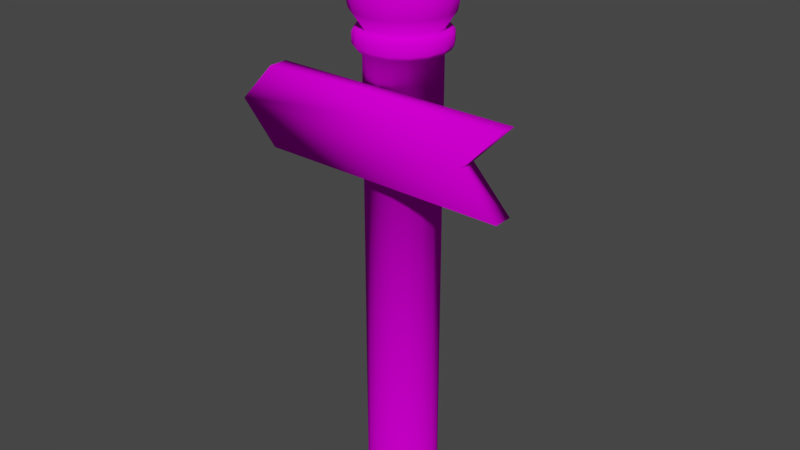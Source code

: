 # Source: pole.blend  (saved by Blender 2.79.0; exported with 4.5.12 LTS)
import bpy
from mathutils import Matrix  # noqa: F401  (used for matrix-valued properties, if any)

bpy.ops.wm.read_factory_settings(use_empty=True)
scene = bpy.context.scene
scene.name = 'Scene'

# ---- collections
col_collection_1 = bpy.data.collections.new('Collection 1'); scene.collection.children.link(col_collection_1)

# ---- images (referenced by path relative to the original .blend; pixels are not part of the script)
import os
ASSET_DIR = os.environ.get("B2B_ASSET_DIR", "")  # directory of the original .blend (textures are referenced by path, not embedded)
HERE = os.path.dirname(os.path.abspath(__file__))  # packed textures are extracted next to this script under _unpacked/

def load_image(name, relpath, width, height, colorspace="sRGB"):
    """Load a texture the original file referenced (path relative to the .blend, or extracted next to this script)."""
    p = next((c for c in (os.path.join(HERE, relpath), os.path.join(ASSET_DIR, relpath)) if relpath and os.path.exists(c)), "")
    if p:
        img = bpy.data.images.load(p, check_existing=True)
        img.name = name
    else:  # same state as the original file: an image datablock whose file is absent (Cycles renders it pink)
        img = bpy.data.images.new(name, width, height)
        img.source = "FILE"
        img.filepath = "//" + (relpath or name)
    img.colorspace_settings.name = colorspace
    return img
img_pole_col_png = load_image('pole_col.png', 'pole_col.png', 1024, 1024, 'sRGB')

# ---- materials (node trees are filled in below, after node groups)
mat_pole = bpy.data.materials.new('Pole')
mat_pole.alpha_threshold = 0.0
mat_pole.roughness = 0.5

# ---- material node trees
mat_pole.use_nodes = True; mat_pole.node_tree.nodes.clear()
_N = mat_pole.node_tree.nodes; _L = mat_pole.node_tree.links
n0 = _N.new('ShaderNodeOutputMaterial'); n0.name = 'Material Output'; n0.location = (300, 300)
n1 = _N.new('ShaderNodeTexImage'); n1.name = 'Image Texture'; n1.location = (-223, 347)
n1.width = 140
n1.image = img_pole_col_png
n2 = _N.new('ShaderNodeBsdfDiffuse'); n2.name = 'Diffuse BSDF'; n2.location = (40, 316)
_L.new(n2.outputs[0], n0.inputs[0])
_L.new(n1.outputs[0], n2.inputs[0])
n0.is_active_output = True

# ---- world
world_world = bpy.data.worlds.new('World'); scene.world = world_world
world_world.color = (0.05088, 0.05088, 0.05088)
world_world.use_sun_shadow = False
world_world.sun_shadow_jitter_overblur = 0.0
world_world.cycles.sampling_method = 'MANUAL'

# ---- meshes
me_pole = bpy.data.meshes.new('pole')
me_pole.from_pydata([(-0.02196, 0.05302, 0.7515), (4.718e-08, 0.05739, 0.723), (-0.04058, 0.04058, 0.7515), (0.02196, 0.05302, 0.723), (-0.05302, 0.02196, 0.7515), (0.04058, 0.04058, 0.723), (-0.05739, 1.359e-08, 0.7515), (0.05302, 0.02196, 0.723), (-0.05302, -0.02196, 0.7515), (0.05739, 1.04e-08, 0.723), (-0.04058, -0.04058, 0.7515), (0.05302, -0.02196, 0.723), (-0.02196, -0.05302, 0.7515), (0.04058, -0.04058, 0.723), (5.585e-08, -0.05739, 0.7515), (0.02196, -0.05302, 0.723), (0.02196, -0.05302, 0.7515), (5.585e-08, -0.05739, 0.723), (0.04058, -0.04058, 0.7515), (-0.02196, -0.05302, 0.723), (0.05302, -0.02196, 0.7515), (-0.04058, -0.04058, 0.723), (0.05739, 1.04e-08, 0.7515), (-0.05302, -0.02196, 0.723), (0.05302, 0.02196, 0.7515), (-0.05739, 1.359e-08, 0.723), (0.04058, 0.04058, 0.7515), (-0.05302, 0.02196, 0.723), (0.02196, 0.05302, 0.7515), (-0.04058, 0.04058, 0.723), (4.718e-08, 0.05739, 0.7515), (-0.02196, 0.05302, 0.723), (4.718e-08, 0.05739, 0.0), (0.02196, 0.05302, 0.0), (0.04058, 0.04058, 0.0), (0.05302, 0.02196, 0.0), (0.05739, 1.04e-08, 0.0), (0.05302, -0.02196, 0.0), (0.04058, -0.04058, 0.0), (0.02196, -0.05302, 0.0), (5.585e-08, -0.05739, 0.0), (-0.02196, -0.05302, 0.0), (-0.04058, -0.04058, 0.0), (-0.05302, -0.02196, 0.0), (-0.05739, 1.359e-08, 0.0), (-0.05302, 0.02196, 0.0), (-0.04058, 0.04058, 0.0), (-0.02196, 0.05302, 0.0), (-0.07189, 1.361e-08, 0.7451), (-0.0673, 1.36e-08, 0.7515), (-0.07189, 1.361e-08, 0.7294), (-0.0673, 1.36e-08, 0.723), (0.02751, 0.06642, 0.7294), (0.02576, 0.06218, 0.723), (4.615e-08, 0.0673, 0.723), (4.566e-08, 0.07189, 0.7294), (0.05083, 0.05083, 0.7451), (0.04759, 0.04759, 0.7515), (0.05083, 0.05083, 0.7294), (0.04759, 0.04759, 0.723), (-0.06642, 0.02751, 0.7294), (-0.06218, 0.02576, 0.723), (-0.06642, 0.02751, 0.7451), (-0.06218, 0.02576, 0.7515), (-0.05083, 0.05083, 0.7451), (-0.04759, 0.04759, 0.7515), (-0.05083, 0.05083, 0.7294), (-0.04759, 0.04759, 0.723), (5.652e-08, -0.07189, 0.7294), (5.631e-08, -0.0673, 0.723), (5.652e-08, -0.07189, 0.7451), (5.631e-08, -0.0673, 0.7515), (0.06642, 0.02751, 0.7294), (0.06218, 0.02576, 0.723), (-0.02751, -0.06642, 0.7451), (-0.02576, -0.06218, 0.7515), (-0.02751, -0.06642, 0.7294), (-0.02576, -0.06218, 0.723), (0.06642, 0.02751, 0.7451), (0.06218, 0.02576, 0.7515), (0.07189, 9.611e-09, 0.7294), (0.0673, 9.859e-09, 0.723), (0.07189, 9.611e-09, 0.7451), (0.0673, 9.859e-09, 0.7515), (-0.02751, 0.06642, 0.7294), (-0.02576, 0.06218, 0.723), (-0.02751, 0.06642, 0.7451), (-0.02576, 0.06218, 0.7515), (0.06642, -0.02751, 0.7294), (0.06218, -0.02576, 0.723), (4.615e-08, 0.0673, 0.7515), (4.566e-08, 0.07189, 0.7451), (-0.05083, -0.05083, 0.7294), (-0.04759, -0.04759, 0.723), (-0.05083, -0.05083, 0.7451), (-0.04759, -0.04759, 0.7515), (0.05083, -0.05083, 0.7294), (0.04759, -0.04759, 0.723), (-0.06642, -0.02751, 0.7451), (-0.06218, -0.02576, 0.7515), (-0.06642, -0.02751, 0.7294), (-0.06218, -0.02576, 0.723), (0.06642, -0.02751, 0.7451), (0.06218, -0.02576, 0.7515), (0.02751, -0.06642, 0.7294), (0.02576, -0.06218, 0.723), (0.05083, -0.05083, 0.7451), (0.04759, -0.04759, 0.7515), (0.02751, -0.06642, 0.7451), (0.02576, -0.06218, 0.7515), (0.02751, 0.06642, 0.7451), (0.02576, 0.06218, 0.7515), (3.318e-08, 0.03137, 0.8858), (3.318e-08, 0.05796, 0.868), (3.318e-08, 0.07573, 0.8414), (3.318e-08, 0.08197, 0.8101), (3.318e-08, 0.07573, 0.7787), (2.845e-08, 3.426e-07, 0.892), (0.012, 0.02898, 0.8858), (0.02218, 0.05355, 0.868), (0.02898, 0.06997, 0.8414), (0.03137, 0.07573, 0.8101), (0.02898, 0.06997, 0.7787), (0.02218, 0.02218, 0.8858), (0.04099, 0.04099, 0.868), (0.05355, 0.05355, 0.8414), (0.05796, 0.05796, 0.8101), (0.05355, 0.05355, 0.7787), (0.02898, 0.01201, 0.8858), (0.05355, 0.02218, 0.868), (0.06997, 0.02898, 0.8414), (0.07573, 0.03137, 0.8101), (0.06997, 0.02898, 0.7787), (0.03137, 3.524e-07, 0.8858), (0.05796, 3.475e-07, 0.868), (0.07573, 3.426e-07, 0.8414), (0.08197, 3.426e-07, 0.8101), (0.07573, 3.426e-07, 0.7787), (0.02898, -0.012, 0.8858), (0.05355, -0.02218, 0.868), (0.06997, -0.02898, 0.8414), (0.07573, -0.03137, 0.8101), (0.06997, -0.02898, 0.7787), (0.02218, -0.02218, 0.8858), (0.04099, -0.04099, 0.868), (0.05355, -0.05355, 0.8414), (0.05796, -0.05796, 0.8101), (0.05355, -0.05355, 0.7787), (0.012, -0.02898, 0.8858), (0.02218, -0.05355, 0.868), (0.02898, -0.06997, 0.8414), (0.03137, -0.07573, 0.8101), (0.02898, -0.06997, 0.7787), (2.722e-08, -0.03137, 0.8858), (1.135e-08, -0.05796, 0.868), (8.902e-09, -0.07573, 0.8414), (6.459e-09, -0.08197, 0.8101), (8.902e-09, -0.07573, 0.7787), (-0.012, -0.02898, 0.8858), (-0.02218, -0.05355, 0.868), (-0.02898, -0.06997, 0.8414), (-0.03137, -0.07573, 0.8101), (-0.02898, -0.06997, 0.7787), (-0.02218, -0.02218, 0.8858), (-0.04099, -0.04099, 0.868), (-0.05355, -0.05355, 0.8414), (-0.05796, -0.05796, 0.8101), (-0.05355, -0.05355, 0.7787), (-0.02898, -0.012, 0.8858), (-0.05355, -0.02218, 0.868), (-0.06997, -0.02898, 0.8414), (-0.07573, -0.03137, 0.8101), (-0.06997, -0.02898, 0.7787), (-0.03137, 3.622e-07, 0.8858), (-0.05796, 3.817e-07, 0.868), (-0.07573, 3.842e-07, 0.8414), (-0.08197, 3.915e-07, 0.8101), (-0.07573, 3.842e-07, 0.7787), (-0.02898, 0.01201, 0.8858), (-0.05355, 0.02218, 0.868), (-0.06997, 0.02898, 0.8414), (-0.07573, 0.03137, 0.8101), (-0.06997, 0.02898, 0.7787), (-0.02218, 0.02218, 0.8858), (-0.04099, 0.04099, 0.868), (-0.05355, 0.05355, 0.8414), (-0.05796, 0.05796, 0.8101), (-0.05355, 0.05355, 0.7787), (-0.012, 0.02898, 0.8858), (-0.02218, 0.05355, 0.868), (-0.02898, 0.06997, 0.8414), (-0.03137, 0.07573, 0.8101), (-0.02898, 0.06997, 0.7787), (-0.1738, -0.05722, 0.5532), (0.2259, -0.05722, 0.5532), (-0.1738, -0.05722, 0.6796), (0.2259, -0.05722, 0.6796), (-0.1738, -0.08766, 0.5532), (0.2259, -0.08766, 0.5532), (-0.1738, -0.08766, 0.6796), (0.2259, -0.08766, 0.6796), (-0.234, -0.05722, 0.6164), (0.1657, -0.05722, 0.6164), (-0.234, -0.08766, 0.6164), (0.1657, -0.08766, 0.6164)], [], [(32, 1, 3, 33), (33, 3, 5, 34), (34, 5, 7, 35), (35, 7, 9, 36), (36, 9, 11, 37), (37, 11, 13, 38), (38, 13, 15, 39), (39, 15, 17, 40), (40, 17, 19, 41), (41, 19, 21, 42), (42, 21, 23, 43), (43, 23, 25, 44), (44, 25, 27, 45), (45, 27, 29, 46), (66, 60, 62, 64), (46, 29, 31, 47), (47, 31, 1, 32), (8, 6, 49, 99), (88, 80, 82, 102), (25, 23, 101, 51), (11, 9, 81, 89), (14, 12, 75, 71), (0, 30, 90, 87), (2, 0, 87, 65), (3, 1, 54, 53), (80, 72, 78, 82), (84, 66, 64, 86), (18, 16, 109, 107), (76, 68, 70, 74), (13, 11, 89, 97), (27, 25, 51, 61), (29, 27, 61, 67), (30, 28, 111, 90), (23, 21, 93, 101), (1, 31, 85, 54), (92, 76, 74, 94), (68, 104, 108, 70), (4, 2, 65, 63), (55, 84, 86, 91), (20, 18, 107, 103), (60, 50, 48, 62), (22, 20, 103, 83), (12, 10, 95, 75), (31, 29, 67, 85), (28, 26, 57, 111), (19, 17, 69, 77), (5, 3, 53, 59), (52, 55, 91, 110), (6, 4, 63, 49), (7, 5, 59, 73), (24, 22, 83, 79), (26, 24, 79, 57), (15, 13, 97, 105), (96, 88, 102, 106), (17, 15, 105, 69), (21, 19, 77, 93), (100, 92, 94, 98), (58, 52, 110, 56), (10, 8, 99, 95), (16, 14, 71, 109), (104, 96, 106, 108), (72, 58, 56, 78), (9, 7, 73, 81), (53, 54, 55, 52), (59, 53, 52, 58), (73, 59, 58, 72), (81, 73, 72, 80), (89, 81, 80, 88), (97, 89, 88, 96), (105, 97, 96, 104), (91, 86, 87, 90), (69, 105, 104, 68), (86, 64, 65, 87), (64, 62, 63, 65), (77, 69, 68, 76), (62, 48, 49, 63), (48, 98, 99, 49), (93, 77, 76, 92), (98, 94, 95, 99), (94, 74, 75, 95), (101, 93, 92, 100), (74, 70, 71, 75), (70, 108, 109, 71), (51, 101, 100, 50), (108, 106, 107, 109), (106, 102, 103, 107), (61, 51, 50, 60), (102, 82, 83, 103), (82, 78, 79, 83), (67, 61, 60, 66), (78, 56, 57, 79), (56, 110, 111, 57), (85, 67, 66, 84), (110, 91, 90, 111), (54, 85, 84, 55), (50, 100, 98, 48), (112, 117, 118), (2, 187, 192, 0), (115, 114, 120, 121), (113, 112, 118, 119), (116, 115, 121, 122), (114, 113, 119, 120), (121, 120, 125, 126), (119, 118, 123, 124), (122, 121, 126, 127), (120, 119, 124, 125), (118, 117, 123), (4, 182, 187, 2), (127, 126, 131, 132), (125, 124, 129, 130), (123, 117, 128), (6, 177, 182, 4), (126, 125, 130, 131), (124, 123, 128, 129), (130, 129, 134, 135), (128, 117, 133), (8, 172, 177, 6), (131, 130, 135, 136), (129, 128, 133, 134), (132, 131, 136, 137), (10, 167, 172, 8), (136, 135, 140, 141), (134, 133, 138, 139), (137, 136, 141, 142), (135, 134, 139, 140), (133, 117, 138), (139, 138, 143, 144), (142, 141, 146, 147), (140, 139, 144, 145), (138, 117, 143), (12, 162, 167, 10), (141, 140, 145, 146), (147, 146, 151, 152), (145, 144, 149, 150), (143, 117, 148), (14, 157, 162, 12), (146, 145, 150, 151), (144, 143, 148, 149), (148, 117, 153), (16, 152, 157, 14), (151, 150, 155, 156), (149, 148, 153, 154), (152, 151, 156, 157), (150, 149, 154, 155), (18, 147, 152, 16), (156, 155, 160, 161), (154, 153, 158, 159), (157, 156, 161, 162), (155, 154, 159, 160), (153, 117, 158), (162, 161, 166, 167), (160, 159, 164, 165), (158, 117, 163), (20, 142, 147, 18), (161, 160, 165, 166), (159, 158, 163, 164), (167, 166, 171, 172), (165, 164, 169, 170), (163, 117, 168), (22, 137, 142, 20), (166, 165, 170, 171), (164, 163, 168, 169), (24, 132, 137, 22), (171, 170, 175, 176), (169, 168, 173, 174), (172, 171, 176, 177), (170, 169, 174, 175), (168, 117, 173), (176, 175, 180, 181), (174, 173, 178, 179), (177, 176, 181, 182), (175, 174, 179, 180), (173, 117, 178), (26, 127, 132, 24), (182, 181, 186, 187), (180, 179, 184, 185), (178, 117, 183), (28, 122, 127, 26), (181, 180, 185, 186), (179, 178, 183, 184), (185, 184, 189, 190), (183, 117, 188), (30, 116, 122, 28), (186, 185, 190, 191), (184, 183, 188, 189), (187, 186, 191, 192), (0, 192, 116, 30), (191, 190, 114, 115), (189, 188, 112, 113), (192, 191, 115, 116), (190, 189, 113, 114), (188, 117, 112), (201, 195, 196, 202), (203, 204, 200, 199), (201, 193, 197, 203), (196, 195, 199, 200), (193, 194, 198, 197), (202, 196, 200, 204), (194, 202, 204, 198), (195, 201, 203, 199), (197, 198, 204, 203), (193, 201, 202, 194)])
me_pole.polygons.foreach_set('use_smooth', [True] * 202)
_uv = me_pole.uv_layers.new(name='UVMap')
_uv.uv.foreach_set('vector', [0.4005, 0.01346, 0.4005, 0.7635, 0.3775, 0.7635, 0.3775, 0.01346, 0.3775, 0.01346, 0.3775, 0.7635, 0.3545, 0.7635, 0.3545, 0.01346, 0.3545, 0.01346, 0.3545, 0.7635, 0.3314, 0.7635, 0.3314, 0.01346, 0.3314, 0.01346, 0.3314, 0.7635, 0.3084, 0.7635, 0.3084, 0.01346, 0.3084, 0.01346, 0.3084, 0.7635, 0.2854, 0.7635, 0.2854, 0.01346, 0.2854, 0.01346, 0.2854, 0.7635, 0.2624, 0.7635, 0.2624, 0.01346, 0.2624, 0.01346, 0.2624, 0.7635, 0.2394, 0.7635, 0.2394, 0.01346, 0.2394, 0.01346, 0.2394, 0.7635, 0.2164, 0.7635, 0.2164, 0.01346, 0.2164, 0.01346, 0.2164, 0.7635, 0.1934, 0.7635, 0.1934, 0.01346, 0.1934, 0.01346, 0.1934, 0.7635, 0.1704, 0.7635, 0.1704, 0.01346, 0.1704, 0.01346, 0.1704, 0.7635, 0.1474, 0.7635, 0.1474, 0.01346, 0.1474, 0.01346, 0.1474, 0.7635, 0.1243, 0.7635, 0.1243, 0.01346, 0.1243, 0.01346, 0.1243, 0.7635, 0.1013, 0.7635, 0.1013, 0.01346, 0.1013, 0.01346, 0.1013, 0.7635, 0.07833, 0.7635, 0.07833, 0.01346, 0.07833, 0.782, 0.1013, 0.782, 0.1013, 0.7982, 0.07833, 0.7982, 0.07833, 0.01346, 0.07833, 0.7635, 0.05532, 0.7635, 0.05532, 0.01346, 0.05532, 0.01346, 0.05532, 0.7635, 0.03231, 0.7635, 0.03231, 0.01346, 0.1474, 0.8167, 0.1243, 0.8167, 0.1243, 0.8064, 0.1474, 0.8064, 0.2854, 0.782, 0.3084, 0.782, 0.3084, 0.7982, 0.2854, 0.7982, 0.1243, 0.7635, 0.1474, 0.7635, 0.1474, 0.7738, 0.1243, 0.7738, 0.2854, 0.7635, 0.3084, 0.7635, 0.3084, 0.7738, 0.2854, 0.7738, 0.2164, 0.8167, 0.1934, 0.8167, 0.1934, 0.8064, 0.2164, 0.8064, 0.05532, 0.8167, 0.03231, 0.8167, 0.03231, 0.8064, 0.05532, 0.8064, 0.07833, 0.8167, 0.05532, 0.8167, 0.05532, 0.8064, 0.07833, 0.8064, 0.3775, 0.7635, 0.4005, 0.7635, 0.4005, 0.7738, 0.3775, 0.7738, 0.3084, 0.782, 0.3314, 0.782, 0.3314, 0.7982, 0.3084, 0.7982, 0.05532, 0.782, 0.07833, 0.782, 0.07833, 0.7982, 0.05532, 0.7982, 0.2624, 0.8167, 0.2394, 0.8167, 0.2394, 0.8064, 0.2624, 0.8064, 0.1934, 0.782, 0.2164, 0.782, 0.2164, 0.7982, 0.1934, 0.7982, 0.2624, 0.7635, 0.2854, 0.7635, 0.2854, 0.7738, 0.2624, 0.7738, 0.1013, 0.7635, 0.1243, 0.7635, 0.1243, 0.7738, 0.1013, 0.7738, 0.07833, 0.7635, 0.1013, 0.7635, 0.1013, 0.7738, 0.07833, 0.7738, 0.4005, 0.8167, 0.3775, 0.8167, 0.3775, 0.8064, 0.4005, 0.8064, 0.1474, 0.7635, 0.1704, 0.7635, 0.1704, 0.7738, 0.1474, 0.7738, 0.03231, 0.7635, 0.05532, 0.7635, 0.05532, 0.7738, 0.03231, 0.7738, 0.1704, 0.782, 0.1934, 0.782, 0.1934, 0.7982, 0.1704, 0.7982, 0.2164, 0.782, 0.2394, 0.782, 0.2394, 0.7982, 0.2164, 0.7982, 0.1013, 0.8167, 0.07833, 0.8167, 0.07833, 0.8064, 0.1013, 0.8064, 0.03231, 0.782, 0.05532, 0.782, 0.05532, 0.7982, 0.03231, 0.7982, 0.2854, 0.8167, 0.2624, 0.8167, 0.2624, 0.8064, 0.2854, 0.8064, 0.1013, 0.782, 0.1243, 0.782, 0.1243, 0.7982, 0.1013, 0.7982, 0.3084, 0.8167, 0.2854, 0.8167, 0.2854, 0.8064, 0.3084, 0.8064, 0.1934, 0.8167, 0.1704, 0.8167, 0.1704, 0.8064, 0.1934, 0.8064, 0.05532, 0.7635, 0.07833, 0.7635, 0.07833, 0.7738, 0.05532, 0.7738, 0.3775, 0.8167, 0.3545, 0.8167, 0.3545, 0.8064, 0.3775, 0.8064, 0.1934, 0.7635, 0.2164, 0.7635, 0.2164, 0.7738, 0.1934, 0.7738, 0.3545, 0.7635, 0.3775, 0.7635, 0.3775, 0.7738, 0.3545, 0.7738, 0.3775, 0.782, 0.4005, 0.782, 0.4005, 0.7982, 0.3775, 0.7982, 0.1243, 0.8167, 0.1013, 0.8167, 0.1013, 0.8064, 0.1243, 0.8064, 0.3314, 0.7635, 0.3545, 0.7635, 0.3545, 0.7738, 0.3314, 0.7738, 0.3314, 0.8167, 0.3084, 0.8167, 0.3084, 0.8064, 0.3314, 0.8064, 0.3545, 0.8167, 0.3314, 0.8167, 0.3314, 0.8064, 0.3545, 0.8064, 0.2394, 0.7635, 0.2624, 0.7635, 0.2624, 0.7738, 0.2394, 0.7738, 0.2624, 0.782, 0.2854, 0.782, 0.2854, 0.7982, 0.2624, 0.7982, 0.2164, 0.7635, 0.2394, 0.7635, 0.2394, 0.7738, 0.2164, 0.7738, 0.1704, 0.7635, 0.1934, 0.7635, 0.1934, 0.7738, 0.1704, 0.7738, 0.1474, 0.782, 0.1704, 0.782, 0.1704, 0.7982, 0.1474, 0.7982, 0.3545, 0.782, 0.3775, 0.782, 0.3775, 0.7982, 0.3545, 0.7982, 0.1704, 0.8167, 0.1474, 0.8167, 0.1474, 0.8064, 0.1704, 0.8064, 0.2394, 0.8167, 0.2164, 0.8167, 0.2164, 0.8064, 0.2394, 0.8064, 0.2394, 0.782, 0.2624, 0.782, 0.2624, 0.7982, 0.2394, 0.7982, 0.3314, 0.782, 0.3545, 0.782, 0.3545, 0.7982, 0.3314, 0.7982, 0.3084, 0.7635, 0.3314, 0.7635, 0.3314, 0.7738, 0.3084, 0.7738, 0.3775, 0.7738, 0.4005, 0.7738, 0.4005, 0.782, 0.3775, 0.782, 0.3545, 0.7738, 0.3775, 0.7738, 0.3775, 0.782, 0.3545, 0.782, 0.3314, 0.7738, 0.3545, 0.7738, 0.3545, 0.782, 0.3314, 0.782, 0.3084, 0.7738, 0.3314, 0.7738, 0.3314, 0.782, 0.3084, 0.782, 0.2854, 0.7738, 0.3084, 0.7738, 0.3084, 0.782, 0.2854, 0.782, 0.2624, 0.7738, 0.2854, 0.7738, 0.2854, 0.782, 0.2624, 0.782, 0.2394, 0.7738, 0.2624, 0.7738, 0.2624, 0.782, 0.2394, 0.782, 0.03231, 0.7982, 0.05532, 0.7982, 0.05532, 0.8064, 0.03231, 0.8064, 0.2164, 0.7738, 0.2394, 0.7738, 0.2394, 0.782, 0.2164, 0.782, 0.05532, 0.7982, 0.07833, 0.7982, 0.07833, 0.8064, 0.05532, 0.8064, 0.07833, 0.7982, 0.1013, 0.7982, 0.1013, 0.8064, 0.07833, 0.8064, 0.1934, 0.7738, 0.2164, 0.7738, 0.2164, 0.782, 0.1934, 0.782, 0.1013, 0.7982, 0.1243, 0.7982, 0.1243, 0.8064, 0.1013, 0.8064, 0.1243, 0.7982, 0.1474, 0.7982, 0.1474, 0.8064, 0.1243, 0.8064, 0.1704, 0.7738, 0.1934, 0.7738, 0.1934, 0.782, 0.1704, 0.782, 0.1474, 0.7982, 0.1704, 0.7982, 0.1704, 0.8064, 0.1474, 0.8064, 0.1704, 0.7982, 0.1934, 0.7982, 0.1934, 0.8064, 0.1704, 0.8064, 0.1474, 0.7738, 0.1704, 0.7738, 0.1704, 0.782, 0.1474, 0.782, 0.1934, 0.7982, 0.2164, 0.7982, 0.2164, 0.8064, 0.1934, 0.8064, 0.2164, 0.7982, 0.2394, 0.7982, 0.2394, 0.8064, 0.2164, 0.8064, 0.1243, 0.7738, 0.1474, 0.7738, 0.1474, 0.782, 0.1243, 0.782, 0.2394, 0.7982, 0.2624, 0.7982, 0.2624, 0.8064, 0.2394, 0.8064, 0.2624, 0.7982, 0.2854, 0.7982, 0.2854, 0.8064, 0.2624, 0.8064, 0.1013, 0.7738, 0.1243, 0.7738, 0.1243, 0.782, 0.1013, 0.782, 0.2854, 0.7982, 0.3084, 0.7982, 0.3084, 0.8064, 0.2854, 0.8064, 0.3084, 0.7982, 0.3314, 0.7982, 0.3314, 0.8064, 0.3084, 0.8064, 0.07833, 0.7738, 0.1013, 0.7738, 0.1013, 0.782, 0.07833, 0.782, 0.3314, 0.7982, 0.3545, 0.7982, 0.3545, 0.8064, 0.3314, 0.8064, 0.3545, 0.7982, 0.3775, 0.7982, 0.3775, 0.8064, 0.3545, 0.8064, 0.05532, 0.7738, 0.07833, 0.7738, 0.07833, 0.782, 0.05532, 0.782, 0.3775, 0.7982, 0.4005, 0.7982, 0.4005, 0.8064, 0.3775, 0.8064, 0.03231, 0.7738, 0.05532, 0.7738, 0.05532, 0.782, 0.03231, 0.782, 0.1243, 0.782, 0.1474, 0.782, 0.1474, 0.7982, 0.1243, 0.7982, 0.4434, 0.9593, 0.4647, 0.9274, 0.4572, 0.965, 0.07833, 0.8167, 0.07833, 0.8507, 0.05532, 0.8507, 0.05532, 0.8167, 0.4005, 0.8839, 0.4005, 0.917, 0.3775, 0.917, 0.3775, 0.8839, 0.4005, 0.9502, 0.4005, 0.9834, 0.3775, 0.9834, 0.3775, 0.9502, 0.4005, 0.8507, 0.4005, 0.8839, 0.3775, 0.8839, 0.3775, 0.8507, 0.4005, 0.917, 0.4005, 0.9502, 0.3775, 0.9502, 0.3775, 0.917, 0.3775, 0.8839, 0.3775, 0.917, 0.3545, 0.917, 0.3545, 0.8839, 0.3775, 0.9502, 0.3775, 0.9834, 0.3545, 0.9834, 0.3545, 0.9502, 0.3775, 0.8507, 0.3775, 0.8839, 0.3545, 0.8839, 0.3545, 0.8507, 0.3775, 0.917, 0.3775, 0.9502, 0.3545, 0.9502, 0.3545, 0.917, 0.4572, 0.965, 0.4647, 0.9274, 0.4722, 0.965, 0.1013, 0.8167, 0.1013, 0.8507, 0.07833, 0.8507, 0.07833, 0.8167, 0.3545, 0.8507, 0.3545, 0.8839, 0.3314, 0.8839, 0.3314, 0.8507, 0.3545, 0.917, 0.3545, 0.9502, 0.3314, 0.9502, 0.3314, 0.917, 0.4722, 0.965, 0.4647, 0.9274, 0.486, 0.9593, 0.1243, 0.8167, 0.1243, 0.8507, 0.1013, 0.8507, 0.1013, 0.8167, 0.3545, 0.8839, 0.3545, 0.917, 0.3314, 0.917, 0.3314, 0.8839, 0.3545, 0.9502, 0.3545, 0.9834, 0.3314, 0.9834, 0.3314, 0.9502, 0.3314, 0.917, 0.3314, 0.9502, 0.3084, 0.9502, 0.3084, 0.917, 0.486, 0.9593, 0.4647, 0.9274, 0.4965, 0.9487, 0.1474, 0.8167, 0.1474, 0.8507, 0.1243, 0.8507, 0.1243, 0.8167, 0.3314, 0.8839, 0.3314, 0.917, 0.3084, 0.917, 0.3084, 0.8839, 0.3314, 0.9502, 0.3314, 0.9834, 0.3084, 0.9834, 0.3084, 0.9502, 0.3314, 0.8507, 0.3314, 0.8839, 0.3084, 0.8839, 0.3084, 0.8507, 0.1704, 0.8167, 0.1704, 0.8507, 0.1474, 0.8507, 0.1474, 0.8167, 0.3084, 0.8839, 0.3084, 0.917, 0.2854, 0.917, 0.2854, 0.8839, 0.3084, 0.9502, 0.3084, 0.9834, 0.2854, 0.9834, 0.2854, 0.9502, 0.3084, 0.8507, 0.3084, 0.8839, 0.2854, 0.8839, 0.2854, 0.8507, 0.3084, 0.917, 0.3084, 0.9502, 0.2854, 0.9502, 0.2854, 0.917, 0.4965, 0.9487, 0.4647, 0.9274, 0.5023, 0.9349, 0.2854, 0.9502, 0.2854, 0.9834, 0.2624, 0.9834, 0.2624, 0.9502, 0.2854, 0.8507, 0.2854, 0.8839, 0.2624, 0.8839, 0.2624, 0.8507, 0.2854, 0.917, 0.2854, 0.9502, 0.2624, 0.9502, 0.2624, 0.917, 0.5023, 0.9349, 0.4647, 0.9274, 0.5023, 0.92, 0.1934, 0.8167, 0.1934, 0.8507, 0.1704, 0.8507, 0.1704, 0.8167, 0.2854, 0.8839, 0.2854, 0.917, 0.2624, 0.917, 0.2624, 0.8839, 0.2624, 0.8507, 0.2624, 0.8839, 0.2394, 0.8839, 0.2394, 0.8507, 0.2624, 0.917, 0.2624, 0.9502, 0.2394, 0.9502, 0.2394, 0.917, 0.5023, 0.92, 0.4647, 0.9274, 0.4965, 0.9061, 0.2164, 0.8167, 0.2164, 0.8507, 0.1934, 0.8507, 0.1934, 0.8167, 0.2624, 0.8839, 0.2624, 0.917, 0.2394, 0.917, 0.2394, 0.8839, 0.2624, 0.9502, 0.2624, 0.9834, 0.2394, 0.9834, 0.2394, 0.9502, 0.4965, 0.9061, 0.4647, 0.9274, 0.486, 0.8956, 0.2394, 0.8167, 0.2394, 0.8507, 0.2164, 0.8507, 0.2164, 0.8167, 0.2394, 0.8839, 0.2394, 0.917, 0.2164, 0.917, 0.2164, 0.8839, 0.2394, 0.9502, 0.2394, 0.9834, 0.2164, 0.9834, 0.2164, 0.9502, 0.2394, 0.8507, 0.2394, 0.8839, 0.2164, 0.8839, 0.2164, 0.8507, 0.2394, 0.917, 0.2394, 0.9502, 0.2164, 0.9502, 0.2164, 0.917, 0.2624, 0.8167, 0.2624, 0.8507, 0.2394, 0.8507, 0.2394, 0.8167, 0.2164, 0.8839, 0.2164, 0.917, 0.1934, 0.917, 0.1934, 0.8839, 0.2164, 0.9502, 0.2164, 0.9834, 0.1934, 0.9834, 0.1934, 0.9502, 0.2164, 0.8507, 0.2164, 0.8839, 0.1934, 0.8839, 0.1934, 0.8507, 0.2164, 0.917, 0.2164, 0.9502, 0.1934, 0.9502, 0.1934, 0.917, 0.486, 0.8956, 0.4647, 0.9274, 0.4722, 0.8899, 0.1934, 0.8507, 0.1934, 0.8839, 0.1704, 0.8839, 0.1704, 0.8507, 0.1934, 0.917, 0.1934, 0.9502, 0.1704, 0.9502, 0.1704, 0.917, 0.4722, 0.8899, 0.4647, 0.9274, 0.4572, 0.8899, 0.2854, 0.8167, 0.2854, 0.8507, 0.2624, 0.8507, 0.2624, 0.8167, 0.1934, 0.8839, 0.1934, 0.917, 0.1704, 0.917, 0.1704, 0.8839, 0.1934, 0.9502, 0.1934, 0.9834, 0.1704, 0.9834, 0.1704, 0.9502, 0.1704, 0.8507, 0.1704, 0.8839, 0.1474, 0.8839, 0.1474, 0.8507, 0.1704, 0.917, 0.1704, 0.9502, 0.1474, 0.9502, 0.1474, 0.917, 0.4572, 0.8899, 0.4647, 0.9274, 0.4434, 0.8956, 0.3084, 0.8167, 0.3084, 0.8507, 0.2854, 0.8507, 0.2854, 0.8167, 0.1704, 0.8839, 0.1704, 0.917, 0.1474, 0.917, 0.1474, 0.8839, 0.1704, 0.9502, 0.1704, 0.9834, 0.1474, 0.9834, 0.1474, 0.9502, 0.3314, 0.8167, 0.3314, 0.8507, 0.3084, 0.8507, 0.3084, 0.8167, 0.1474, 0.8839, 0.1474, 0.917, 0.1243, 0.917, 0.1243, 0.8839, 0.1474, 0.9502, 0.1474, 0.9834, 0.1243, 0.9834, 0.1243, 0.9502, 0.1474, 0.8507, 0.1474, 0.8839, 0.1243, 0.8839, 0.1243, 0.8507, 0.1474, 0.917, 0.1474, 0.9502, 0.1243, 0.9502, 0.1243, 0.917, 0.4434, 0.8956, 0.4647, 0.9274, 0.4328, 0.9061, 0.1243, 0.8839, 0.1243, 0.917, 0.1013, 0.917, 0.1013, 0.8839, 0.1243, 0.9502, 0.1243, 0.9834, 0.1013, 0.9834, 0.1013, 0.9502, 0.1243, 0.8507, 0.1243, 0.8839, 0.1013, 0.8839, 0.1013, 0.8507, 0.1243, 0.917, 0.1243, 0.9502, 0.1013, 0.9502, 0.1013, 0.917, 0.4328, 0.9061, 0.4647, 0.9274, 0.4271, 0.92, 0.3545, 0.8167, 0.3545, 0.8507, 0.3314, 0.8507, 0.3314, 0.8167, 0.1013, 0.8507, 0.1013, 0.8839, 0.07833, 0.8839, 0.07833, 0.8507, 0.1013, 0.917, 0.1013, 0.9502, 0.07833, 0.9502, 0.07833, 0.917, 0.4271, 0.92, 0.4647, 0.9274, 0.4271, 0.9349, 0.3775, 0.8167, 0.3775, 0.8507, 0.3545, 0.8507, 0.3545, 0.8167, 0.1013, 0.8839, 0.1013, 0.917, 0.07833, 0.917, 0.07833, 0.8839, 0.1013, 0.9502, 0.1013, 0.9834, 0.07833, 0.9834, 0.07833, 0.9502, 0.07833, 0.917, 0.07833, 0.9502, 0.05532, 0.9502, 0.05532, 0.917, 0.4271, 0.9349, 0.4647, 0.9274, 0.4328, 0.9487, 0.4005, 0.8167, 0.4005, 0.8507, 0.3775, 0.8507, 0.3775, 0.8167, 0.07833, 0.8839, 0.07833, 0.917, 0.05532, 0.917, 0.05532, 0.8839, 0.07833, 0.9502, 0.07833, 0.9834, 0.05532, 0.9834, 0.05532, 0.9502, 0.07833, 0.8507, 0.07833, 0.8839, 0.05532, 0.8839, 0.05532, 0.8507, 0.05532, 0.8167, 0.05532, 0.8507, 0.03231, 0.8507, 0.03231, 0.8167, 0.05532, 0.8839, 0.05532, 0.917, 0.03231, 0.917, 0.03231, 0.8839, 0.05532, 0.9502, 0.05532, 0.9834, 0.03231, 0.9834, 0.03231, 0.9502, 0.05532, 0.8507, 0.05532, 0.8839, 0.03231, 0.8839, 0.03231, 0.8507, 0.05532, 0.917, 0.05532, 0.9502, 0.03231, 0.9502, 0.03231, 0.917, 0.4328, 0.9487, 0.4647, 0.9274, 0.4434, 0.9593, 0.4226, 0.2842, 0.4956, 0.2076, 0.9802, 0.2076, 0.9072, 0.2842, 0.4226, 0.09397, 0.9072, 0.09397, 0.9802, 0.1706, 0.4956, 0.1706, 0.9231, 0.4277, 0.8571, 0.4277, 0.8571, 0.4047, 0.9231, 0.4047, 0.9802, 0.2076, 0.4956, 0.2076, 0.4956, 0.1706, 0.9802, 0.1706, 0.8571, 0.4277, 0.5549, 0.4277, 0.5549, 0.4047, 0.8571, 0.4047, 0.4889, 0.4277, 0.4229, 0.4277, 0.4229, 0.4047, 0.4889, 0.4047, 0.5549, 0.4277, 0.4889, 0.4277, 0.4889, 0.4047, 0.5549, 0.4047, 0.9891, 0.4277, 0.9231, 0.4277, 0.9231, 0.4047, 0.9891, 0.4047, 0.4956, 0.01729, 0.9802, 0.01729, 0.9072, 0.09397, 0.4226, 0.09397, 0.4956, 0.3609, 0.4226, 0.2842, 0.9072, 0.2842, 0.9802, 0.3609])
me_pole.materials.append(mat_pole)
me_pole.use_remesh_preserve_volume = False
me_pole.use_remesh_preserve_attributes = False
me_pole.use_mirror_vertex_groups = False
me_pole.use_paint_bone_selection = False
me_pole.use_paint_mask = True
me_pole.update()

# ---- objects
ob_pole = bpy.data.objects.new('Pole', me_pole)

# ---- transforms, parenting, visibility, modifiers, constraints
ob_pole.location = (0.0, 0.0, 0.0)
ob_pole.lineart.crease_threshold = 0.0

# ---- collection membership
col_collection_1.objects.link(ob_pole)

# ---- scene / render settings (as saved in the file)
scene.frame_start = 1; scene.frame_end = 250; scene.frame_set(1)
scene.render.engine = 'CYCLES'
scene.render.resolution_percentage = 50
scene.render.dither_intensity = 0.0
scene.cycles.use_denoising = False
scene.cycles.samples = 128
scene.cycles.sampling_pattern = 'TABULATED_SOBOL'
scene.cycles.use_adaptive_sampling = False
scene.cycles.use_light_tree = False
scene.cycles.blur_glossy = 0.0
scene.cycles.use_animated_seed = True
scene.cycles.sample_clamp_indirect = 0.0
scene.view_settings.view_transform = 'Filmic'
bpy.context.view_layer.update()

# ---- added for rendering (the .blend has no active camera and no usable light): camera, sun
cam_auto = bpy.data.cameras.new('AutoCamera')
cam_auto.lens = 50.0
cam_auto.sensor_width = 36.0
cam_auto.clip_end = 1000.0
ob_auto_camera = bpy.data.objects.new('AutoCamera', cam_auto)
scene.collection.objects.link(ob_auto_camera)
ob_auto_camera.location = (0.937666, -1.13291, 1.19939)
ob_auto_camera.rotation_euler = (1.09748, -7.21219e-08, 0.694738)
scene.camera = ob_auto_camera
light_auto_sun = bpy.data.lights.new('AutoSun', 'SUN')
light_auto_sun.energy = 3.0
light_auto_sun.angle = 0.0523599
ob_auto_sun = bpy.data.objects.new('AutoSun', light_auto_sun)
scene.collection.objects.link(ob_auto_sun)
ob_auto_sun.rotation_euler = (0.872665, 0.174533, 0.523599)
bpy.context.view_layer.update()
